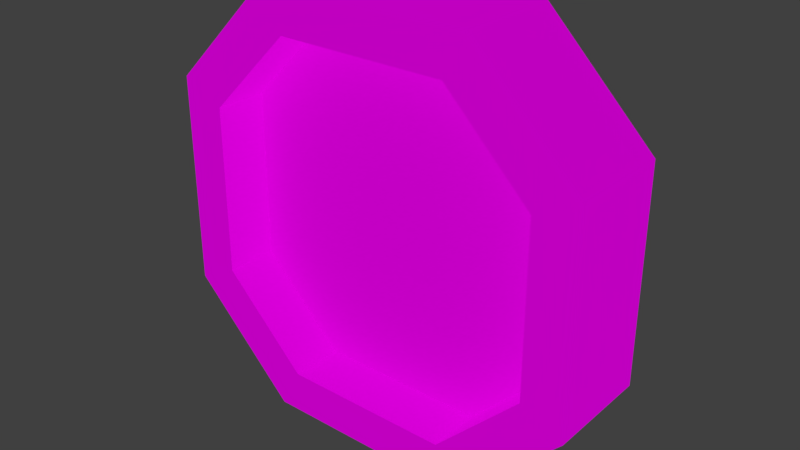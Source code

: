 # Source: PipeSocket.blend  (saved by Blender 2.77.0; exported with 4.5.12 LTS)
import bpy
from mathutils import Matrix  # noqa: F401  (used for matrix-valued properties, if any)

bpy.ops.wm.read_factory_settings(use_empty=True)
scene = bpy.context.scene
scene.name = 'Scene'

# ---- collections
col_collection_1 = bpy.data.collections.new('Collection 1'); scene.collection.children.link(col_collection_1)

# ---- images (referenced by path relative to the original .blend; pixels are not part of the script)
import os
ASSET_DIR = os.environ.get("B2B_ASSET_DIR", "")  # directory of the original .blend (textures are referenced by path, not embedded)
HERE = os.path.dirname(os.path.abspath(__file__))  # packed textures are extracted next to this script under _unpacked/

def load_image(name, relpath, width, height, colorspace="sRGB"):
    """Load a texture the original file referenced (path relative to the .blend, or extracted next to this script)."""
    p = next((c for c in (os.path.join(HERE, relpath), os.path.join(ASSET_DIR, relpath)) if relpath and os.path.exists(c)), "")
    if p:
        img = bpy.data.images.load(p, check_existing=True)
        img.name = name
    else:  # same state as the original file: an image datablock whose file is absent (Cycles renders it pink)
        img = bpy.data.images.new(name, width, height)
        img.source = "FILE"
        img.filepath = "//" + (relpath or name)
    img.colorspace_settings.name = colorspace
    return img
img_pipesocker_uv_png = load_image('PipeSocker_UV.png', 'PipeSocker_UV.png', 1024, 1024, 'sRGB')
img_pipesocket_em_png = load_image('PipeSocket_EM.png', 'PipeSocket_EM.png', 1024, 1024, 'sRGB')

# ---- materials (node trees are filled in below, after node groups)
mat_pipesocket = bpy.data.materials.new('PipeSocket')
mat_pipesocket.alpha_threshold = 0.0
mat_pipesocket.roughness = 0.5
mat_pipesocket.line_color = (0.0, 0.0, 0.0, 1.0)

# ---- material node trees
mat_pipesocket.use_nodes = True; mat_pipesocket.node_tree.nodes.clear()
_N = mat_pipesocket.node_tree.nodes; _L = mat_pipesocket.node_tree.links
n0 = _N.new('ShaderNodeOutputMaterial'); n0.name = 'Material Output'; n0.location = (460, 300)
n1 = _N.new('ShaderNodeBsdfDiffuse'); n1.name = 'Diffuse BSDF'; n1.location = (10, 300)
n2 = _N.new('ShaderNodeMixShader'); n2.name = 'Mix Shader'; n2.location = (240, 275)
n3 = _N.new('ShaderNodeTexImage'); n3.name = 'Image Texture'; n3.location = (-344, 405)
n3.width = 140
n3.image = img_pipesocker_uv_png
n4 = _N.new('ShaderNodeTexImage'); n4.name = 'Image Texture.001'; n4.location = (-323, 129)
n4.width = 140
n4.image = img_pipesocket_em_png
n5 = _N.new('ShaderNodeEmission'); n5.name = 'Emission'; n5.location = (-14, 105)
n5.width = 157
_L.new(n1.outputs[0], n2.inputs[1])
_L.new(n2.outputs[0], n0.inputs[0])
_L.new(n3.outputs[0], n1.inputs[0])
_L.new(n4.outputs[0], n5.inputs[0])
_L.new(n5.outputs[0], n2.inputs[2])
n0.is_active_output = True

# ---- world
world_world = bpy.data.worlds.new('World'); scene.world = world_world
world_world.color = (0.05088, 0.05088, 0.05088)
world_world.use_sun_shadow = False
world_world.sun_shadow_jitter_overblur = 0.0
world_world.cycles.sampling_method = 'MANUAL'

# ---- meshes
me_cube = bpy.data.meshes.new('Cube')
me_cube.from_pydata([(-0.25, -0.5, -0.25), (-0.5, -0.25, -0.25), (-0.5, 0.25, -0.25), (-0.25, 0.5, -0.25), (0.5, -0.25, -0.25), (0.25, -0.5, -0.25), (0.25, 0.5, -0.25), (0.5, 0.25, -0.25), (0.5, 0.25, 1.331e-07), (0.25, 0.5, 1.709e-07), (0.25, -0.5, -6.755e-08), (0.5, -0.25, 7.351e-08), (-0.4, -0.2, -1.542e-07), (-0.2, -0.4, -1.814e-07), (-0.2, 0.4, 1.166e-07), (-0.4, 0.2, 5.444e-08), (-0.25, 0.5, 1.57e-07), (-0.5, 0.25, 1.589e-08), (-0.5, -0.25, -1.927e-07), (-0.25, -0.5, -2.305e-07), (0.2, -0.4, -5.702e-08), (0.4, -0.2, 3.497e-08), (0.4, 0.2, 1.244e-07), (0.2, 0.4, 1.516e-07), (-0.2, 0.4, -0.125), (0.2, 0.4, -0.125), (0.4, -0.2, -0.125), (0.2, -0.4, -0.125), (-0.2, -0.4, -0.125), (0.4, 0.2, -0.125), (-0.4, 0.2, -0.125), (-0.4, -0.2, -0.125), (-0.06667, 0.4, 1.283e-07), (0.06667, 0.4, 1.399e-07), (-0.08333, 0.5, 1.616e-07), (0.08333, 0.5, 1.662e-07), (0.08333, 0.5, -0.25), (-0.08333, 0.5, -0.25), (-0.06667, 0.4, -0.125), (0.06667, 0.4, -0.125), (0.375, 0.375, 1.52e-07), (0.3, 0.3, 1.38e-07), (0.375, 0.375, -0.25), (0.3, 0.3, -0.125), (-0.375, 0.375, -0.25), (-0.375, 0.375, 8.643e-08), (-0.3, 0.3, 8.553e-08), (-0.3, 0.3, -0.125), (-0.375, -0.375, -0.25), (-0.375, -0.375, -2.116e-07), (-0.3, -0.3, -1.678e-07), (-0.3, -0.3, -0.125), (0.375, -0.375, -0.25), (0.3, -0.3, -1.103e-08), (0.375, -0.375, 2.981e-09), (0.3, -0.3, -0.125), (0.5, -0.08333, -0.25), (0.5, 0.08333, -0.25), (0.4, 0.06667, 9.457e-08), (0.4, -0.06667, 6.477e-08), (0.5, 0.08333, 1.133e-07), (0.5, -0.08333, 9.338e-08), (0.4, 0.06667, -0.125), (0.4, -0.06667, -0.125), (-0.06667, -0.4, -1.399e-07), (0.06667, -0.4, -9.848e-08), (-0.08333, -0.5, -1.762e-07), (0.08333, -0.5, -1.219e-07), (-0.08333, -0.5, -0.25), (0.08333, -0.5, -0.25), (-0.06667, -0.4, -0.125), (0.06667, -0.4, -0.125), (-0.4, 0.06667, -1.51e-08), (-0.4, -0.06667, -8.464e-08), (-0.5, 0.08333, -5.365e-08), (-0.5, -0.08333, -1.232e-07), (-0.5, 0.08333, -0.25), (-0.5, -0.08333, -0.25), (-0.4, 0.06667, -0.125), (-0.4, -0.06667, -0.125), (-0.5, -0.25, -0.08333), (-0.5, -0.25, -0.1667), (-0.25, 0.5, -0.08333), (-0.25, 0.5, -0.1667), (0.25, -0.5, -0.08333), (0.25, -0.5, -0.1667), (0.5, 0.25, -0.08333), (0.5, 0.25, -0.1667), (0.25, 0.5, -0.1667), (0.25, 0.5, -0.08333), (0.5, -0.25, -0.1667), (0.5, -0.25, -0.08333), (-0.5, 0.25, -0.1667), (-0.5, 0.25, -0.08333), (-0.25, -0.5, -0.1667), (-0.25, -0.5, -0.08333), (-0.08333, 0.5, -0.08333), (-0.08333, 0.5, -0.1667), (0.08333, 0.5, -0.08333), (0.08333, 0.5, -0.1667), (0.375, 0.375, -0.1667), (0.375, 0.375, -0.08333), (-0.375, 0.375, -0.1667), (-0.375, 0.375, -0.08333), (-0.375, -0.375, -0.1667), (-0.375, -0.375, -0.08333), (0.375, -0.375, -0.1667), (0.375, -0.375, -0.08333), (0.5, 0.08333, -0.08333), (0.5, 0.08333, -0.1667), (0.5, -0.08333, -0.08333), (0.5, -0.08333, -0.1667), (0.08333, -0.5, -0.08333), (0.08333, -0.5, -0.1667), (-0.08333, -0.5, -0.08333), (-0.08333, -0.5, -0.1667), (-0.5, 0.08333, -0.1667), (-0.5, 0.08333, -0.08333), (-0.5, -0.08333, -0.1667), (-0.5, -0.08333, -0.08333)], [], [(75, 18, 12, 73), (111, 90, 4, 56), (60, 8, 22, 58), (45, 17, 15, 46), (58, 22, 29, 62), (54, 11, 21, 53), (34, 16, 14, 32), (67, 10, 20, 65), (5, 69, 68, 0, 48, 1, 77, 76, 2, 44, 3, 37, 36, 6, 42, 7, 57, 56, 4, 52), (40, 9, 23, 41), (49, 19, 13, 50), (104, 48, 0, 94), (102, 44, 2, 92), (106, 52, 4, 90), (100, 42, 6, 88), (118, 77, 1, 81), (115, 94, 0, 68), (99, 88, 6, 36), (29, 43, 25, 39, 38, 24, 47, 30, 78, 79, 31, 51, 28, 70, 71, 27, 55, 26, 63, 62), (41, 23, 25, 43), (53, 21, 26, 55), (73, 12, 31, 79), (32, 14, 24, 38), (50, 13, 28, 51), (65, 20, 27, 71), (46, 15, 30, 47), (23, 33, 39, 25), (33, 32, 38, 39), (83, 97, 37, 3), (97, 99, 36, 37), (9, 35, 33, 23), (35, 34, 32, 33), (22, 41, 43, 29), (87, 7, 42, 100), (8, 40, 41, 22), (14, 46, 47, 24), (83, 3, 44, 102), (16, 45, 46, 14), (12, 50, 51, 31), (81, 1, 48, 104), (18, 49, 50, 12), (20, 53, 55, 27), (85, 5, 52, 106), (10, 54, 53, 20), (21, 59, 63, 26), (59, 58, 62, 63), (11, 61, 59, 21), (61, 60, 58, 59), (87, 109, 57, 7), (109, 111, 56, 57), (13, 64, 70, 28), (64, 65, 71, 70), (85, 113, 69, 5), (113, 115, 68, 69), (19, 66, 64, 13), (66, 67, 65, 64), (15, 72, 78, 30), (72, 73, 79, 78), (92, 2, 76, 116), (116, 76, 77, 118), (17, 74, 72, 15), (74, 75, 73, 72), (74, 117, 119, 75), (117, 116, 118, 119), (17, 93, 117, 74), (93, 92, 116, 117), (67, 66, 114, 112), (112, 114, 115, 113), (10, 67, 112, 84), (84, 112, 113, 85), (60, 61, 110, 108), (108, 110, 111, 109), (8, 60, 108, 86), (86, 108, 109, 87), (10, 84, 107, 54), (84, 85, 106, 107), (18, 80, 105, 49), (80, 81, 104, 105), (16, 82, 103, 45), (82, 83, 102, 103), (8, 86, 101, 40), (86, 87, 100, 101), (34, 35, 98, 96), (96, 98, 99, 97), (16, 34, 96, 82), (82, 96, 97, 83), (35, 9, 89, 98), (98, 89, 88, 99), (66, 19, 95, 114), (114, 95, 94, 115), (75, 119, 80, 18), (119, 118, 81, 80), (40, 101, 89, 9), (101, 100, 88, 89), (54, 107, 91, 11), (107, 106, 90, 91), (45, 103, 93, 17), (103, 102, 92, 93), (49, 105, 95, 19), (105, 104, 94, 95), (61, 11, 91, 110), (110, 91, 90, 111)])
_uv = me_cube.uv_layers.new(name='UVMap')
_uv.uv.foreach_set('vector', [0.4832, 0.7218, 0.4043, 0.7218, 0.428, 0.6745, 0.4911, 0.6745, 0.2465, 0.5422, 0.1676, 0.5422, 0.1676, 0.5027, 0.2465, 0.5027, 0.3254, 0.6211, 0.4043, 0.6211, 0.3806, 0.6684, 0.3175, 0.6684, 0.7247, 0.7218, 0.641, 0.7218, 0.6578, 0.6716, 0.7247, 0.6716, 0.9998, 0.2803, 0.9998, 0.3434, 0.9406, 0.3434, 0.9406, 0.2803, 0.08387, 0.6211, 0.1676, 0.6211, 0.1508, 0.6713, 0.08387, 0.6713, 0.7295, 0.6211, 0.8084, 0.6211, 0.7847, 0.6684, 0.7216, 0.6684, 0.07908, 0.7218, 0.0001738, 0.7218, 0.02385, 0.6745, 0.08697, 0.6745, 0.1676, 0.5023, 0.1118, 0.4466, 0.05597, 0.3908, 0.0001738, 0.335, 0.0001738, 0.2513, 0.0001738, 0.1676, 0.05597, 0.1118, 0.1118, 0.05597, 0.1676, 0.0001738, 0.2513, 0.0001738, 0.335, 0.0001738, 0.3908, 0.05597, 0.4466, 0.1118, 0.5023, 0.1676, 0.5023, 0.2513, 0.5023, 0.335, 0.4466, 0.3908, 0.3908, 0.4466, 0.335, 0.5023, 0.2513, 0.5023, 0.488, 0.6211, 0.5717, 0.6211, 0.5549, 0.6713, 0.488, 0.6713, 0.3206, 0.7218, 0.2369, 0.7218, 0.2536, 0.6716, 0.3206, 0.6716, 0.3206, 0.8008, 0.3206, 0.8402, 0.2369, 0.8402, 0.2369, 0.8008, 0.7247, 0.8008, 0.7247, 0.8402, 0.641, 0.8402, 0.641, 0.8008, 0.08387, 0.5422, 0.08387, 0.5027, 0.1676, 0.5027, 0.1676, 0.5422, 0.488, 0.5422, 0.488, 0.5027, 0.5717, 0.5027, 0.5717, 0.5422, 0.4832, 0.8008, 0.4832, 0.8402, 0.4043, 0.8402, 0.4043, 0.8008, 0.158, 0.8008, 0.2369, 0.8008, 0.2369, 0.8402, 0.158, 0.8402, 0.6506, 0.5422, 0.5717, 0.5422, 0.5717, 0.5027, 0.6506, 0.5027, 0.9406, 0.3434, 0.8933, 0.3908, 0.846, 0.4381, 0.7828, 0.4381, 0.7197, 0.4381, 0.6566, 0.4381, 0.6092, 0.3908, 0.5619, 0.3434, 0.5619, 0.2803, 0.5619, 0.2172, 0.5619, 0.154, 0.6092, 0.1067, 0.6566, 0.05936, 0.7197, 0.05936, 0.7828, 0.05936, 0.846, 0.05936, 0.8933, 0.1067, 0.9406, 0.154, 0.9406, 0.2172, 0.9406, 0.2803, 0.9351, 0.4326, 0.8878, 0.48, 0.846, 0.4381, 0.8933, 0.3908, 0.9351, 0.06485, 0.9825, 0.1122, 0.9406, 0.154, 0.8933, 0.1067, 0.5027, 0.2172, 0.5027, 0.154, 0.5619, 0.154, 0.5619, 0.2172, 0.7197, 0.4973, 0.6566, 0.4973, 0.6566, 0.4381, 0.7197, 0.4381, 0.5674, 0.06485, 0.6147, 0.01751, 0.6566, 0.05936, 0.6092, 0.1067, 0.7828, 0.0001738, 0.846, 0.0001738, 0.846, 0.05936, 0.7828, 0.05936, 0.5674, 0.4326, 0.52, 0.3853, 0.5619, 0.3434, 0.6092, 0.3908, 0.846, 0.4973, 0.7828, 0.4973, 0.7828, 0.4381, 0.846, 0.4381, 0.7828, 0.4973, 0.7197, 0.4973, 0.7197, 0.4381, 0.7828, 0.4381, 0.8084, 0.5422, 0.7295, 0.5422, 0.7295, 0.5027, 0.8084, 0.5027, 0.7295, 0.5422, 0.6506, 0.5422, 0.6506, 0.5027, 0.7295, 0.5027, 0.5717, 0.6211, 0.6506, 0.6211, 0.6585, 0.6684, 0.5954, 0.6684, 0.6506, 0.6211, 0.7295, 0.6211, 0.7216, 0.6684, 0.6585, 0.6684, 0.9825, 0.3853, 0.9351, 0.4326, 0.8933, 0.3908, 0.9406, 0.3434, 0.4043, 0.5422, 0.4043, 0.5027, 0.488, 0.5027, 0.488, 0.5422, 0.4043, 0.6211, 0.488, 0.6211, 0.488, 0.6713, 0.421, 0.6713, 0.6147, 0.48, 0.5674, 0.4326, 0.6092, 0.3908, 0.6566, 0.4381, 0.8084, 0.8008, 0.8084, 0.8402, 0.7247, 0.8402, 0.7247, 0.8008, 0.8084, 0.7218, 0.7247, 0.7218, 0.7247, 0.6716, 0.7917, 0.6716, 0.52, 0.1122, 0.5674, 0.06485, 0.6092, 0.1067, 0.5619, 0.154, 0.4043, 0.8008, 0.4043, 0.8402, 0.3206, 0.8402, 0.3206, 0.8008, 0.4043, 0.7218, 0.3206, 0.7218, 0.3206, 0.6716, 0.3876, 0.6716, 0.8878, 0.01751, 0.9351, 0.06485, 0.8933, 0.1067, 0.846, 0.05936, 0.0001738, 0.5422, 0.0001738, 0.5027, 0.08387, 0.5027, 0.08387, 0.5422, 0.0001739, 0.6211, 0.08387, 0.6211, 0.08387, 0.6713, 0.01691, 0.6713, 0.9998, 0.154, 0.9998, 0.2172, 0.9406, 0.2172, 0.9406, 0.154, 0.9998, 0.2172, 0.9998, 0.2803, 0.9406, 0.2803, 0.9406, 0.2172, 0.1676, 0.6211, 0.2465, 0.6211, 0.2544, 0.6684, 0.1912, 0.6684, 0.2465, 0.6211, 0.3254, 0.6211, 0.3175, 0.6684, 0.2544, 0.6684, 0.4043, 0.5422, 0.3254, 0.5422, 0.3254, 0.5027, 0.4043, 0.5027, 0.3254, 0.5422, 0.2465, 0.5422, 0.2465, 0.5027, 0.3254, 0.5027, 0.6566, 0.0001738, 0.7197, 0.0001738, 0.7197, 0.05936, 0.6566, 0.05936, 0.7197, 0.0001738, 0.7828, 0.0001738, 0.7828, 0.05936, 0.7197, 0.05936, 0.0001738, 0.8008, 0.07908, 0.8008, 0.07908, 0.8402, 0.0001738, 0.8402, 0.07908, 0.8008, 0.158, 0.8008, 0.158, 0.8402, 0.07908, 0.8402, 0.2369, 0.7218, 0.158, 0.7218, 0.1501, 0.6745, 0.2132, 0.6745, 0.158, 0.7218, 0.07908, 0.7218, 0.08697, 0.6745, 0.1501, 0.6745, 0.5027, 0.3434, 0.5027, 0.2803, 0.5619, 0.2803, 0.5619, 0.3434, 0.5027, 0.2803, 0.5027, 0.2172, 0.5619, 0.2172, 0.5619, 0.2803, 0.641, 0.8008, 0.641, 0.8402, 0.5621, 0.8402, 0.5621, 0.8008, 0.5621, 0.8008, 0.5621, 0.8402, 0.4832, 0.8402, 0.4832, 0.8008, 0.641, 0.7218, 0.5621, 0.7218, 0.5542, 0.6745, 0.6173, 0.6745, 0.5621, 0.7218, 0.4832, 0.7218, 0.4911, 0.6745, 0.5542, 0.6745, 0.5621, 0.7218, 0.5621, 0.7613, 0.4832, 0.7613, 0.4832, 0.7218, 0.5621, 0.7613, 0.5621, 0.8008, 0.4832, 0.8008, 0.4832, 0.7613, 0.641, 0.7218, 0.641, 0.7613, 0.5621, 0.7613, 0.5621, 0.7218, 0.641, 0.7613, 0.641, 0.8008, 0.5621, 0.8008, 0.5621, 0.7613, 0.07908, 0.7218, 0.158, 0.7218, 0.158, 0.7613, 0.07908, 0.7613, 0.07908, 0.7613, 0.158, 0.7613, 0.158, 0.8008, 0.07908, 0.8008, 0.0001738, 0.7218, 0.07908, 0.7218, 0.07908, 0.7613, 0.0001738, 0.7613, 0.0001738, 0.7613, 0.07908, 0.7613, 0.07908, 0.8008, 0.0001738, 0.8008, 0.3254, 0.6211, 0.2465, 0.6211, 0.2465, 0.5816, 0.3254, 0.5816, 0.3254, 0.5816, 0.2465, 0.5816, 0.2465, 0.5422, 0.3254, 0.5422, 0.4043, 0.6211, 0.3254, 0.6211, 0.3254, 0.5816, 0.4043, 0.5816, 0.4043, 0.5816, 0.3254, 0.5816, 0.3254, 0.5422, 0.4043, 0.5422, 0.0001739, 0.6211, 0.0001738, 0.5816, 0.08387, 0.5816, 0.08387, 0.6211, 0.0001738, 0.5816, 0.0001738, 0.5422, 0.08387, 0.5422, 0.08387, 0.5816, 0.4043, 0.7218, 0.4043, 0.7613, 0.3206, 0.7613, 0.3206, 0.7218, 0.4043, 0.7613, 0.4043, 0.8008, 0.3206, 0.8008, 0.3206, 0.7613, 0.8084, 0.7218, 0.8084, 0.7613, 0.7247, 0.7613, 0.7247, 0.7218, 0.8084, 0.7613, 0.8084, 0.8008, 0.7247, 0.8008, 0.7247, 0.7613, 0.4043, 0.6211, 0.4043, 0.5816, 0.488, 0.5816, 0.488, 0.6211, 0.4043, 0.5816, 0.4043, 0.5422, 0.488, 0.5422, 0.488, 0.5816, 0.7295, 0.6211, 0.6506, 0.6211, 0.6506, 0.5816, 0.7295, 0.5816, 0.7295, 0.5816, 0.6506, 0.5816, 0.6506, 0.5422, 0.7295, 0.5422, 0.8084, 0.6211, 0.7295, 0.6211, 0.7295, 0.5816, 0.8084, 0.5816, 0.8084, 0.5816, 0.7295, 0.5816, 0.7295, 0.5422, 0.8084, 0.5422, 0.6506, 0.6211, 0.5717, 0.6211, 0.5717, 0.5816, 0.6506, 0.5816, 0.6506, 0.5816, 0.5717, 0.5816, 0.5717, 0.5422, 0.6506, 0.5422, 0.158, 0.7218, 0.2369, 0.7218, 0.2369, 0.7613, 0.158, 0.7613, 0.158, 0.7613, 0.2369, 0.7613, 0.2369, 0.8008, 0.158, 0.8008, 0.4832, 0.7218, 0.4832, 0.7613, 0.4043, 0.7613, 0.4043, 0.7218, 0.4832, 0.7613, 0.4832, 0.8008, 0.4043, 0.8008, 0.4043, 0.7613, 0.488, 0.6211, 0.488, 0.5816, 0.5717, 0.5816, 0.5717, 0.6211, 0.488, 0.5816, 0.488, 0.5422, 0.5717, 0.5422, 0.5717, 0.5816, 0.08387, 0.6211, 0.08387, 0.5816, 0.1676, 0.5816, 0.1676, 0.6211, 0.08387, 0.5816, 0.08387, 0.5422, 0.1676, 0.5422, 0.1676, 0.5816, 0.7247, 0.7218, 0.7247, 0.7613, 0.641, 0.7613, 0.641, 0.7218, 0.7247, 0.7613, 0.7247, 0.8008, 0.641, 0.8008, 0.641, 0.7613, 0.3206, 0.7218, 0.3206, 0.7613, 0.2369, 0.7613, 0.2369, 0.7218, 0.3206, 0.7613, 0.3206, 0.8008, 0.2369, 0.8008, 0.2369, 0.7613, 0.2465, 0.6211, 0.1676, 0.6211, 0.1676, 0.5816, 0.2465, 0.5816, 0.2465, 0.5816, 0.1676, 0.5816, 0.1676, 0.5422, 0.2465, 0.5422])
me_cube.materials.append(mat_pipesocket)
me_cube.use_remesh_preserve_volume = False
me_cube.use_remesh_preserve_attributes = False
me_cube.use_mirror_vertex_groups = False
me_cube.use_paint_bone_selection = False
me_cube.use_paint_mask = True
me_cube.auto_texspace = False
me_cube.update()

# ---- objects
ob_pipesocket = bpy.data.objects.new('PipeSocket', me_cube)

# ---- transforms, parenting, visibility, modifiers, constraints
ob_pipesocket.location = (0.0, 0.0, 0.0)
ob_pipesocket.rotation_euler = (1.571, -0.0, 0.0)
ob_pipesocket.lock_rotations_4d = False
ob_pipesocket.empty_display_type = 'ARROWS'
ob_pipesocket.show_axis = True
ob_pipesocket.show_texture_space = True
ob_pipesocket.lineart.crease_threshold = 0.0

# ---- collection membership
col_collection_1.objects.link(ob_pipesocket)

# ---- scene / render settings (as saved in the file)
scene.frame_start = 1; scene.frame_end = 250; scene.frame_set(1)
scene.render.engine = 'CYCLES'
scene.render.resolution_percentage = 50
scene.render.dither_intensity = 0.0
scene.cycles.use_denoising = False
scene.cycles.samples = 128
scene.cycles.sampling_pattern = 'TABULATED_SOBOL'
scene.cycles.light_sampling_threshold = 0.0
scene.cycles.use_adaptive_sampling = False
scene.cycles.use_light_tree = False
scene.cycles.blur_glossy = 0.0
scene.cycles.sample_clamp_indirect = 0.0
scene.view_settings.view_transform = 'Standard'
bpy.context.view_layer.update()

# ---- added for rendering (the .blend has no active camera): camera
cam_auto = bpy.data.cameras.new('AutoCamera')
cam_auto.lens = 50.0
cam_auto.sensor_width = 36.0
cam_auto.clip_end = 1000.0
ob_auto_camera = bpy.data.objects.new('AutoCamera', cam_auto)
scene.collection.objects.link(ob_auto_camera)
ob_auto_camera.location = (1.32875, -1.4695, 1.063)
ob_auto_camera.rotation_euler = (1.09748, -7.21219e-08, 0.694738)
scene.camera = ob_auto_camera
bpy.context.view_layer.update()
